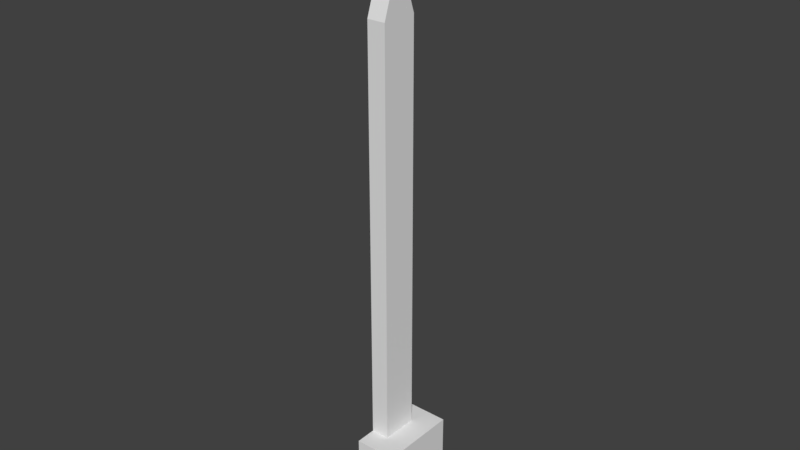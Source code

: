# Source: Fireplace_and_chimney.blend  (saved by Blender 2.78.0; exported with 4.5.12 LTS)
import bpy
from mathutils import Matrix  # noqa: F401  (used for matrix-valued properties, if any)

bpy.ops.wm.read_factory_settings(use_empty=True)
scene = bpy.context.scene
scene.name = 'Scene'

# ---- collections
col_collection_1 = bpy.data.collections.new('Collection 1'); scene.collection.children.link(col_collection_1)

# ---- materials (node trees are filled in below, after node groups)
mat_material = bpy.data.materials.new('Material')
mat_material.alpha_threshold = 0.0
mat_material.use_transparent_shadow = False
mat_material.roughness = 0.5
mat_material.line_color = (0.0, 0.0, 0.0, 1.0)

# ---- material node trees

# ---- world
world_world = bpy.data.worlds.new('World'); scene.world = world_world
world_world.color = (0.05088, 0.05088, 0.05088)
world_world.use_sun_shadow = False
world_world.sun_shadow_jitter_overblur = 0.0
world_world.cycles.sampling_method = 'MANUAL'

# ---- meshes
me_cube_001 = bpy.data.meshes.new('Cube.001')
me_cube_001.from_pydata([(-1.0, -1.0, 2.708), (-1.0, -1.0, 47.64), (-1.0, 1.0, 2.708), (-1.0, 1.0, 47.64), (1.0, -1.0, 2.708), (1.0, -1.0, 47.64), (1.0, 1.0, 2.708), (1.0, 1.0, 47.64), (-1.0, -0.5854, 50.08), (-1.0, 0.5854, 50.08), (1.0, 0.5854, 50.08), (1.0, -0.5854, 50.08), (-1.0, -0.5854, 58.74), (-1.0, 0.5854, 58.74), (1.0, 0.5854, 58.74), (1.0, -0.5854, 58.74), (-1.442, -0.8442, 58.96), (-1.442, 0.8442, 58.96), (1.442, 0.8442, 58.96), (1.442, -0.8442, 58.96), (-0.7872, -0.3213, 59.79), (-0.7872, 0.3213, 59.79), (0.7872, 0.3213, 59.79), (0.7872, -0.3213, 59.79), (-1.442, -0.8442, 59.79), (-1.442, 0.8442, 59.79), (1.442, 0.8442, 59.79), (1.442, -0.8442, 59.79), (-0.7872, -0.3213, 48.63), (-0.7872, 0.3213, 48.63), (0.7872, 0.3213, 48.63), (0.7872, -0.3213, 48.63)], [], [(0, 1, 3, 2), (2, 3, 7, 6), (6, 7, 5, 4), (4, 5, 1, 0), (5, 7, 10, 11), (8, 11, 15, 12), (3, 1, 8, 9), (1, 5, 11, 8), (7, 3, 9, 10), (15, 14, 18, 19), (10, 9, 13, 14), (11, 10, 14, 15), (9, 8, 12, 13), (19, 18, 26, 27), (13, 12, 16, 17), (12, 15, 19, 16), (14, 13, 17, 18), (23, 22, 30, 31), (17, 16, 24, 25), (16, 19, 27, 24), (18, 17, 25, 26), (20, 21, 25, 24), (21, 22, 26, 25), (22, 23, 27, 26), (23, 20, 24, 27), (30, 29, 28, 31), (21, 20, 28, 29), (20, 23, 31, 28), (22, 21, 29, 30)])
me_cube_001.use_remesh_preserve_volume = False
me_cube_001.use_remesh_preserve_attributes = False
me_cube_001.use_mirror_vertex_groups = False
me_cube_001.update()
me_cube = bpy.data.meshes.new('Cube')
me_cube.from_pydata([(-0.9957, -0.4687, 1.524), (-0.9957, 0.4687, 1.524), (-0.1196, -0.4687, 1.524), (-0.1196, 0.4687, 1.524), (1.0, 1.0, -1.058), (1.0, -1.0, -1.058), (-1.0, -1.0, -1.058), (-1.0, 1.0, -1.058), (1.0, 1.0, 1.524), (-0.9957, 1.0, 1.524), (1.0, -0.792, -0.8435), (1.0, -0.7768, -0.5631), (1.0, -0.7318, -0.2935), (1.0, -0.6586, -0.04509), (1.0, -0.5601, 0.1727), (1.0, -0.44, 0.3514), (1.0, -0.3031, 0.4842), (1.0, -0.1545, 0.566), (1.0, -7.648e-07, 0.5936), (1.0, 0.1545, 0.566), (1.0, -1.0, 1.524), (1.0, 0.3031, 0.4842), (1.0, 0.44, 0.3514), (1.0, 0.5601, 0.1727), (1.0, 0.6586, -0.04509), (1.0, 0.7318, -0.2935), (1.0, 0.7768, -0.5631), (1.0, 0.792, -0.8435), (-0.9957, -1.0, 1.524), (-0.6837, 0.7768, -0.5631), (-0.6837, 0.792, -0.8435), (-0.6837, 0.7318, -0.2935), (-0.6837, 0.6586, -0.04509), (-0.6837, 0.5601, 0.1727), (-0.6837, -0.5601, 0.1727), (-0.6837, -0.6586, -0.04509), (-0.6837, -0.7318, -0.2935), (-0.6837, -0.7768, -0.5631), (-0.6837, -0.792, -0.8435), (0.4504, -7.648e-07, 0.5936), (0.4504, 0.1545, 0.566), (0.4504, 0.3031, 0.4842), (0.4504, 0.44, 0.3514), (0.4504, 0.4687, 0.3087), (-0.6837, 0.4687, -0.06146), (-0.6837, -0.4687, -0.06146), (-0.1196, -0.1196, 1.524), (0.4504, -0.1545, 0.566), (0.4504, -0.44, 0.3514), (0.4504, -0.3031, 0.4842), (0.4504, -0.4687, 0.3087), (-0.6837, 0.4687, 0.3087), (-0.6837, -0.4687, 0.3087), (-0.6837, 0.4687, 1.523), (-0.6837, -0.4687, 1.523), (0.4504, 0.4687, 1.523), (-0.6837, 0.4687, 1.523), (0.4504, -0.4687, 1.523), (-0.6837, -0.4687, 1.523)], [(1, 0), (3, 1), (2, 46), (3, 46), (0, 2)], [(4, 5, 6, 7), (8, 4, 7, 9), (5, 10, 11, 12, 13, 14, 15, 16, 17, 18, 19, 8, 20), (4, 8, 19, 21, 22, 23, 24, 25, 26, 27, 10, 5), (5, 20, 28, 6), (6, 28, 9, 7), (26, 29, 30, 27), (25, 31, 29, 26), (30, 29, 31, 32, 33, 51, 44, 45, 52, 34, 35, 36, 37, 38), (27, 30, 38, 10), (24, 32, 31, 25), (23, 33, 32, 24), (22, 42, 43, 51, 33, 23), (21, 41, 42, 22), (19, 40, 41, 21), (18, 39, 40, 19), (17, 47, 39, 18), (16, 49, 47, 17), (15, 48, 49, 16), (14, 34, 52, 50, 48, 15), (13, 35, 34, 14), (12, 36, 35, 13), (11, 37, 36, 12), (10, 38, 37, 11), (45, 44, 53, 54), (51, 43, 55, 56), (50, 52, 58, 57), (47, 39, 40, 41, 42, 43, 55, 57, 50, 48, 49), (58, 56, 55, 57), (8, 9, 28, 20)])
me_cube.materials.append(mat_material)
me_cube.use_remesh_preserve_volume = False
me_cube.use_remesh_preserve_attributes = False
me_cube.use_mirror_vertex_groups = False
me_cube.update()

# ---- objects
ob_cube_001 = bpy.data.objects.new('Cube.001', me_cube_001)
ob_empty = bpy.data.objects.new('Empty', None)
ob_empty_001 = bpy.data.objects.new('Empty.001', None)
ob_cube = bpy.data.objects.new('Cube', me_cube)

# ---- transforms, parenting, visibility, modifiers, constraints
ob_cube_001.location = (-0.5577, -3.278e-07, 1.438)
ob_cube_001.scale = (0.4381, 0.8809, 0.4381)
ob_cube_001.lineart.crease_threshold = 0.0
ob_empty.location = (5.96e-08, 2.384e-07, -1.0)
ob_empty.empty_image_offset = (0.0, 0.0)
ob_empty.lineart.crease_threshold = 0.0
ob_empty_001.parent = ob_empty
ob_empty_001.matrix_parent_inverse = Matrix(((1.0, 0.0, 0.0, -5.96e-08), (0.0, 1.0, 0.0, -2.384e-07), (0.0, 0.0, 1.0, 1.0), (0.0, 0.0, 0.0, 1.0)))
ob_empty_001.location = (5.96e-08, 0.0, 26.7)
ob_empty_001.empty_image_offset = (0.0, 0.0)
ob_empty_001.lineart.crease_threshold = 0.0
ob_cube.location = (0.0, 0.0, 0.5045)
ob_cube.scale = (1.0, 1.879, 1.391)
ob_cube.lock_rotations_4d = False
ob_cube.empty_display_type = 'ARROWS'
ob_cube.lineart.crease_threshold = 0.0

# ---- collection membership
col_collection_1.objects.link(ob_cube_001)
col_collection_1.objects.link(ob_empty)
col_collection_1.objects.link(ob_empty_001)
col_collection_1.objects.link(ob_cube)

# ---- scene / render settings (as saved in the file)
scene.frame_start = 1; scene.frame_end = 250; scene.frame_set(1)
scene.render.engine = 'BLENDER_EEVEE_NEXT'
scene.render.resolution_percentage = 50
scene.render.dither_intensity = 0.0
scene.cycles.use_denoising = False
scene.cycles.samples = 128
scene.cycles.sampling_pattern = 'TABULATED_SOBOL'
scene.cycles.light_sampling_threshold = 0.0
scene.cycles.use_adaptive_sampling = False
scene.cycles.use_light_tree = False
scene.cycles.blur_glossy = 0.0
scene.cycles.sample_clamp_indirect = 0.0
scene.view_settings.view_transform = 'Standard'
bpy.context.view_layer.update()

# ---- added for rendering (the .blend has no active camera and no usable light): camera, sun
cam_auto = bpy.data.cameras.new('AutoCamera')
cam_auto.lens = 50.0
cam_auto.sensor_width = 36.0
cam_auto.clip_end = 1000.0
ob_auto_camera = bpy.data.objects.new('AutoCamera', cam_auto)
scene.collection.objects.link(ob_auto_camera)
ob_auto_camera.location = (26.6676, -32.1148, 34.7411)
ob_auto_camera.rotation_euler = (1.09748, -7.21219e-08, 0.694738)
scene.camera = ob_auto_camera
light_auto_sun = bpy.data.lights.new('AutoSun', 'SUN')
light_auto_sun.energy = 3.0
light_auto_sun.angle = 0.0523599
ob_auto_sun = bpy.data.objects.new('AutoSun', light_auto_sun)
scene.collection.objects.link(ob_auto_sun)
ob_auto_sun.rotation_euler = (0.872665, 0.174533, 0.523599)
bpy.context.view_layer.update()
